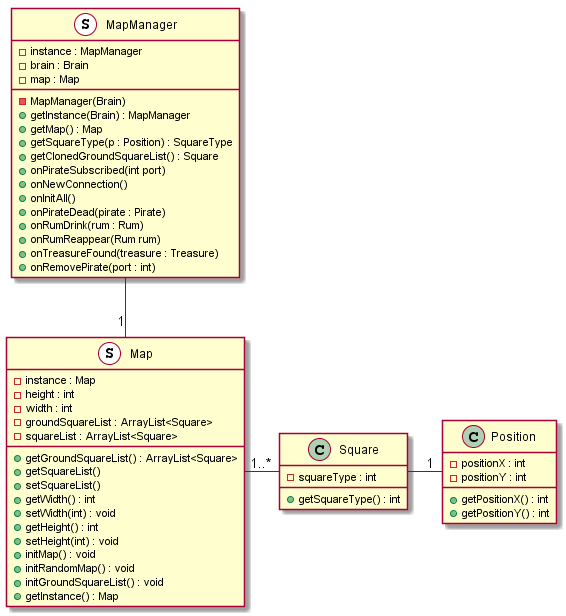

The diagram above was rendered by PlantUML. Its source (embedded in the PNG):
@startuml

Class MapManager <<S,Singleton>> {
		- instance : MapManager
		- brain : Brain
		- map : Map
		- MapManager(Brain)
		+ getInstance(Brain) : MapManager
		+ getMap() : Map
		+ getSquareType(p : Position) : SquareType
		+ getClonedGroundSquareList() : Square
		+ onPirateSubscribed(int port)
		+ onNewConnection()
		+ onInitAll()
		+ onPirateDead(pirate : Pirate)
		+ onRumDrink(rum : Rum)
		+ onRumReappear(Rum rum)
		+ onTreasureFound(treasure : Treasure)
		+ onRemovePirate(port : int)
}

Class Map <<S,Singleton>> {
		- instance : Map
		- height : int
		- width : int
		- groundSquareList : ArrayList<Square>
		- squareList : ArrayList<Square>
		+ getGroundSquareList() : ArrayList<Square>
		+ getSquareList()
	    + setSquareList()
		+ getWidth() : int
		+ setWidth(int) : void
		+ getHeight() : int
	    + setHeight(int) : void
	    + initMap() : void
		+ initRandomMap() : void
		+ initGroundSquareList() : void
		+ getInstance() : Map
}

Class Square{
	- squareType : int
	+ getSquareType() : int
}

Class Position{
	- positionX : int
	- positionY : int
	+ getPositionX() : int
	+ getPositionY() : int
}

MapManager -down-"1" Map
Map -right-"1..*" Square
Square -right-"1" Position


@enduml